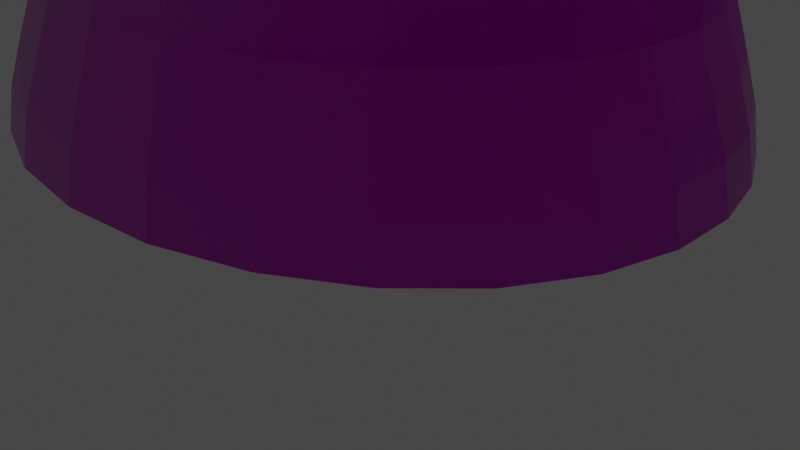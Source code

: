 # Source: tronk.blend  (saved by Blender 2.90.8; exported with 4.5.12 LTS)
import bpy
from mathutils import Matrix  # noqa: F401  (used for matrix-valued properties, if any)

bpy.ops.wm.read_factory_settings(use_empty=True)
scene = bpy.context.scene
scene.name = 'Scene'

# ---- collections
col_collection = bpy.data.collections.new('Collection'); scene.collection.children.link(col_collection)

# ---- images (referenced by path relative to the original .blend; pixels are not part of the script)
import os
ASSET_DIR = os.environ.get("B2B_ASSET_DIR", "")  # directory of the original .blend (textures are referenced by path, not embedded)
HERE = os.path.dirname(os.path.abspath(__file__))  # packed textures are extracted next to this script under _unpacked/

def load_image(name, relpath, width, height, colorspace="sRGB"):
    """Load a texture the original file referenced (path relative to the .blend, or extracted next to this script)."""
    p = next((c for c in (os.path.join(HERE, relpath), os.path.join(ASSET_DIR, relpath)) if relpath and os.path.exists(c)), "")
    if p:
        img = bpy.data.images.load(p, check_existing=True)
        img.name = name
    else:  # same state as the original file: an image datablock whose file is absent (Cycles renders it pink)
        img = bpy.data.images.new(name, width, height)
        img.source = "FILE"
        img.filepath = "//" + (relpath or name)
    img.colorspace_settings.name = colorspace
    return img
img_bark_pine_normal_jpg = load_image('Bark_Pine_normal.jpg', 'tronk-texts/Bark_Pine_normal.jpg', 1024, 1024, 'sRGB')
img_bark_pine_roughness_jpg = load_image('Bark_Pine_roughness.jpg', 'tronk-texts/Bark_Pine_roughness.jpg', 1024, 1024, 'Non-Color')
img_bark_pine_basecolor_jpg = load_image('Bark_Pine_baseColor.jpg', 'tronk-texts/Bark_Pine_baseColor.jpg', 1024, 1024, 'sRGB')

# ---- materials (node trees are filled in below, after node groups)
mat_material_001 = bpy.data.materials.new('Material.001')
mat_material_001.use_transparent_shadow = False

# ---- material node trees
mat_material_001.use_nodes = True; mat_material_001.node_tree.nodes.clear()
_N = mat_material_001.node_tree.nodes; _L = mat_material_001.node_tree.links
n0 = _N.new('ShaderNodeOutputMaterial'); n0.name = 'Material Output'; n0.location = (300, 300)
n1 = _N.new('ShaderNodeBsdfPrincipled'); n1.name = 'Principled BSDF'; n1.location = (4, 431)
n1.distribution = 'GGX'
n1.subsurface_method = 'BURLEY'
n1.inputs[3].default_value = 1.45
n1.inputs[27].default_value = (0.0, 0.0, 0.0, 1.0)
n1.inputs[28].default_value = 1.0
n2 = _N.new('ShaderNodeTexImage'); n2.name = 'Image Texture.002'; n2.location = (-525, -128)
n2.image = img_bark_pine_normal_jpg
n3 = _N.new('ShaderNodeNormalMap'); n3.name = 'Normal Map'; n3.location = (-198, -73)
n4 = _N.new('ShaderNodeTexImage'); n4.name = 'Image Texture.001'; n4.location = (-310, 201)
n4.image = img_bark_pine_roughness_jpg
n5 = _N.new('ShaderNodeTexImage'); n5.name = 'Image Texture'; n5.location = (-342, 514)
n5.image = img_bark_pine_basecolor_jpg
_L.new(n1.outputs[0], n0.inputs[0])
_L.new(n5.outputs[0], n1.inputs[0])
_L.new(n2.outputs[0], n3.inputs[1])
_L.new(n2.outputs[1], n3.inputs[0])
_L.new(n3.outputs[0], n1.inputs[5])
_L.new(n4.outputs[0], n1.inputs[2])
n0.is_active_output = True

# ---- world
world_world = bpy.data.worlds.new('World'); scene.world = world_world
world_world.use_nodes = True; world_world.node_tree.nodes.clear()
_N = world_world.node_tree.nodes; _L = world_world.node_tree.links
n0 = _N.new('ShaderNodeOutputWorld'); n0.name = 'World Output'; n0.location = (300, 300)
n1 = _N.new('ShaderNodeBackground'); n1.name = 'Background'; n1.location = (10, 300)
n1.inputs[0].default_value = (0.05088, 0.05088, 0.05088, 1.0)
_L.new(n1.outputs[0], n0.inputs[0])
n0.is_active_output = True
world_world.color = (0.05088, 0.05088, 0.05088)
world_world.use_sun_shadow = False
world_world.sun_shadow_jitter_overblur = 0.0

# ---- cameras
cam_camera = bpy.data.cameras.new('Camera')
cam_camera.clip_end = 100.0
cam_camera.ortho_scale = 7.314

# ---- lights
light_light = bpy.data.lights.new('Light', 'POINT')
light_light.transmission_factor = 0.0
light_light.energy = 1000.0
light_light.shadow_soft_size = 0.1
light_light.shadow_maximum_resolution = 0.006
light_light.use_absolute_resolution = True

# ---- meshes
me_cylinder_011 = bpy.data.meshes.new('Cylinder.011')
me_cylinder_011.from_pydata([(0.0, 8.7, -2.25), (1.697, 8.533, -2.25), (3.329, 8.038, -2.25), (4.833, 7.234, -2.25), (6.152, 6.152, -2.25), (7.234, 4.833, -2.25), (8.038, 3.329, -2.25), (8.533, 1.697, -2.25), (8.7, 6.568e-07, -2.25), (8.533, -1.697, -2.25), (8.038, -3.329, -2.25), (7.234, -4.833, -2.25), (6.152, -6.152, -2.25), (4.833, -7.234, -2.25), (3.329, -8.038, -2.25), (1.697, -8.533, -2.25), (-2.835e-06, -8.7, -2.25), (-1.697, -8.533, -2.25), (-3.329, -8.038, -2.25), (-4.833, -7.234, -2.25), (-6.152, -6.152, -2.25), (-7.234, -4.833, -2.25), (-8.038, -3.329, -2.25), (-8.533, -1.697, -2.25), (-8.7, 8.401e-06, -2.25), (-8.533, 1.697, -2.25), (-8.038, 3.329, -2.25), (-7.234, 4.833, -2.25), (-6.152, 6.152, -2.25), (-4.833, 7.234, -2.25), (-3.329, 8.038, -2.25), (-1.697, 8.533, -2.25), (8.124e-10, 8.572, -1.457), (1.672, 8.407, -1.457), (3.28, 7.919, -1.457), (4.762, 7.127, -1.457), (6.061, 6.061, -1.457), (7.127, 4.762, -1.457), (7.919, 3.28, -1.457), (8.407, 1.672, -1.457), (8.572, 6.882e-07, -1.457), (8.407, -1.672, -1.457), (7.919, -3.28, -1.457), (7.127, -4.762, -1.457), (6.061, -6.061, -1.457), (4.762, -7.127, -1.457), (3.28, -7.919, -1.457), (1.672, -8.407, -1.457), (-2.792e-06, -8.572, -1.457), (-1.672, -8.407, -1.457), (-3.28, -7.919, -1.457), (-4.762, -7.127, -1.457), (-6.061, -6.061, -1.457), (-7.127, -4.762, -1.457), (-7.919, -3.28, -1.457), (-8.407, -1.672, -1.457), (-8.572, 8.318e-06, -1.457), (-8.407, 1.672, -1.457), (-7.919, 3.28, -1.457), (-7.127, 4.762, -1.457), (-6.061, 6.061, -1.457), (-4.762, 7.127, -1.457), (-3.28, 7.919, -1.457), (-1.672, 8.407, -1.457), (2.27e-08, 8.239, -0.3663), (1.607, 8.081, -0.3663), (3.153, 7.612, -0.3663), (4.577, 6.851, -0.3663), (5.826, 5.826, -0.3663), (6.851, 4.577, -0.3663), (7.612, 3.153, -0.3663), (8.081, 1.607, -0.3663), (8.239, 7.74e-07, -0.3663), (8.081, -1.607, -0.3663), (7.612, -3.153, -0.3663), (6.851, -4.577, -0.3663), (5.826, -5.826, -0.3663), (4.577, -6.851, -0.3663), (3.153, -7.612, -0.3663), (1.607, -8.081, -0.3663), (-2.662e-06, -8.239, -0.3663), (-1.607, -8.081, -0.3663), (-3.153, -7.612, -0.3663), (-4.577, -6.851, -0.3663), (-5.826, -5.826, -0.3663), (-6.851, -4.577, -0.3663), (-7.612, -3.153, -0.3663), (-8.081, -1.607, -0.3663), (-8.239, 8.108e-06, -0.3663), (-8.081, 1.607, -0.3663), (-7.612, 3.153, -0.3663), (-6.851, 4.577, -0.3663), (-5.826, 5.826, -0.3663), (-4.577, 6.851, -0.3663), (-3.153, 7.612, -0.3663), (-1.607, 8.081, -0.3663), (7.133e-08, 7.773, 1.054), (1.517, 7.624, 1.054), (2.975, 7.182, 1.054), (4.319, 6.463, 1.054), (5.497, 5.497, 1.054), (6.463, 4.319, 1.054), (7.182, 2.975, 1.054), (7.624, 1.517, 1.054), (7.773, 8.725e-07, 1.054), (7.624, -1.517, 1.054), (7.182, -2.975, 1.054), (6.463, -4.319, 1.054), (5.497, -5.497, 1.054), (4.319, -6.463, 1.054), (2.975, -7.182, 1.054), (1.516, -7.624, 1.054), (-2.462e-06, -7.773, 1.054), (-1.517, -7.624, 1.054), (-2.975, -7.182, 1.054), (-4.319, -6.463, 1.054), (-5.497, -5.497, 1.054), (-6.463, -4.319, 1.054), (-7.182, -2.975, 1.054), (-7.624, -1.516, 1.054), (-7.773, 7.792e-06, 1.054), (-7.624, 1.517, 1.054), (-7.182, 2.975, 1.054), (-6.463, 4.319, 1.054), (-5.497, 5.497, 1.054), (-4.319, 6.463, 1.054), (-2.975, 7.182, 1.054), (-1.516, 7.624, 1.054), (0.6745, 7.223, 5.476), (2.08, 7.088, 5.295), (3.432, 6.678, 5.12), (4.679, 6.011, 4.955), (5.773, 5.112, 4.809), (6.671, 4.014, 4.686), (7.339, 2.761, 4.592), (7.752, 1.4, 4.53), (7.894, -0.0167, 4.501), (7.758, -1.434, 4.509), (7.352, -2.797, 4.551), (6.689, -4.055, 4.627), (5.795, -5.158, 4.734), (4.706, -6.065, 4.867), (3.462, -6.74, 5.021), (2.111, -7.157, 5.191), (0.7063, -7.301, 5.37), (-0.6993, -7.166, 5.55), (-2.052, -6.757, 5.726), (-3.298, -6.09, 5.89), (-4.392, -5.19, 6.037), (-5.29, -4.092, 6.159), (-5.959, -2.839, 6.254), (-6.371, -1.478, 6.316), (-6.513, -0.0618, 6.344), (-6.378, 1.355, 6.337), (-5.971, 2.719, 6.295), (-5.308, 3.976, 6.219), (-4.414, 5.08, 6.112), (-3.325, 5.986, 5.979), (-2.081, 6.661, 5.825), (-0.7305, 7.079, 5.655), (-0.266, 6.977, 7.653), (1.086, 6.841, 7.778), (2.386, 6.443, 7.9), (3.583, 5.797, 8.014), (4.631, 4.93, 8.116), (5.491, 3.873, 8.201), (6.129, 2.669, 8.266), (6.521, 1.362, 8.309), (6.651, 0.003908, 8.328), (6.515, -1.354, 8.323), (6.118, -2.659, 8.293), (5.474, -3.862, 8.24), (4.61, -4.915, 8.166), (3.558, -5.779, 8.074), (2.358, -6.42, 7.966), (1.057, -6.814, 7.848), (-0.296, -6.946, 7.724), (-1.648, -6.81, 7.599), (-2.948, -6.411, 7.476), (-4.145, -5.766, 7.363), (-5.193, -4.899, 7.261), (-6.053, -3.842, 7.176), (-6.691, -2.638, 7.111), (-7.083, -1.331, 7.068), (-7.213, 0.02729, 7.049), (-7.077, 1.385, 7.054), (-6.68, 2.69, 7.084), (-6.036, 3.893, 7.137), (-5.172, 4.946, 7.211), (-4.12, 5.81, 7.303), (-2.92, 6.452, 7.411), (-1.619, 6.845, 7.529), (-0.5681, 6.603, 10.92), (0.7081, 6.475, 11.04), (1.935, 6.099, 11.15), (3.064, 5.49, 11.26), (4.054, 4.671, 11.36), (4.866, 3.674, 11.44), (5.468, 2.537, 11.5), (5.838, 1.304, 11.54), (5.961, 0.0219, 11.56), (5.832, -1.26, 11.55), (5.457, -2.492, 11.52), (4.85, -3.627, 11.47), (4.034, -4.621, 11.4), (3.041, -5.436, 11.32), (1.908, -6.042, 11.21), (0.6802, -6.413, 11.1), (-0.5965, -6.538, 10.99), (-1.873, -6.409, 10.87), (-3.099, -6.033, 10.75), (-4.229, -5.424, 10.65), (-5.219, -4.605, 10.55), (-6.03, -3.608, 10.47), (-6.632, -2.471, 10.41), (-7.002, -1.238, 10.37), (-7.125, 0.04396, 10.35), (-6.997, 1.326, 10.35), (-6.622, 2.558, 10.38), (-6.015, 3.692, 10.43), (-5.199, 4.687, 10.5), (-4.205, 5.502, 10.59), (-3.073, 6.108, 10.69), (-1.845, 6.479, 10.8), (-0.5711, 5.236, 10.93), (0.4396, 5.135, 11.02), (1.411, 4.837, 11.11), (2.306, 4.355, 11.2), (3.09, 3.706, 11.27), (3.732, 2.917, 11.34), (4.209, 2.016, 11.38), (4.502, 1.04, 11.42), (4.599, 0.02419, 11.43), (4.498, -0.9908, 11.43), (4.201, -1.966, 11.4), (3.72, -2.865, 11.37), (3.074, -3.653, 11.31), (2.287, -4.299, 11.24), (1.39, -4.778, 11.16), (0.4176, -5.072, 11.07), (-0.5935, -5.171, 10.98), (-1.604, -5.069, 10.89), (-2.576, -4.771, 10.79), (-3.47, -4.289, 10.71), (-4.254, -3.64, 10.63), (-4.897, -2.851, 10.57), (-5.374, -1.95, 10.52), (-5.667, -0.9737, 10.49), (-5.764, 0.04167, 10.47), (-5.662, 1.057, 10.48), (-5.365, 2.032, 10.5), (-4.884, 2.931, 10.54), (-4.238, 3.719, 10.6), (-3.452, 4.364, 10.66), (-2.555, 4.844, 10.75), (-1.582, 5.138, 10.83), (5.961, 0.0219, 11.56), (5.832, -1.26, 11.55), (4.599, 0.02419, 11.43), (4.498, -0.9908, 11.43), (-0.5681, 6.603, 10.92), (0.7081, 6.475, 11.04), (1.935, 6.099, 11.15), (3.064, 5.49, 11.26), (4.054, 4.671, 11.36), (4.866, 3.674, 11.44), (5.468, 2.537, 11.5), (5.838, 1.304, 11.54), (5.961, 0.0219, 11.56), (5.832, -1.26, 11.55), (5.457, -2.492, 11.52), (4.85, -3.627, 11.47), (4.034, -4.621, 11.4), (3.041, -5.436, 11.32), (1.908, -6.042, 11.21), (0.6802, -6.413, 11.1), (-0.5965, -6.538, 10.99), (-1.873, -6.409, 10.87), (-3.099, -6.033, 10.75), (-4.229, -5.424, 10.65), (-5.219, -4.605, 10.55), (-6.03, -3.608, 10.47), (-6.632, -2.471, 10.41), (-7.002, -1.238, 10.37), (-7.125, 0.04396, 10.35), (-6.997, 1.326, 10.35), (-6.622, 2.558, 10.38), (-6.015, 3.692, 10.43), (-5.199, 4.687, 10.5), (-4.205, 5.502, 10.59), (-3.073, 6.108, 10.69), (-1.845, 6.479, 10.8), (-0.5711, 5.236, 10.93), (0.4396, 5.135, 11.02), (1.411, 4.837, 11.11), (2.306, 4.355, 11.2), (3.09, 3.706, 11.27), (3.732, 2.917, 11.34), (4.209, 2.016, 11.38), (4.502, 1.04, 11.42), (4.599, 0.02419, 11.43), (4.498, -0.9908, 11.43), (4.201, -1.966, 11.4), (3.72, -2.865, 11.37), (3.074, -3.653, 11.31), (2.287, -4.299, 11.24), (1.39, -4.778, 11.16), (0.4176, -5.072, 11.07), (-0.5935, -5.171, 10.98), (-1.604, -5.069, 10.89), (-2.576, -4.771, 10.79), (-3.47, -4.289, 10.71), (-4.254, -3.64, 10.63), (-4.897, -2.851, 10.57), (-5.374, -1.95, 10.52), (-5.667, -0.9737, 10.49), (-5.764, 0.04167, 10.47), (-5.662, 1.057, 10.48), (-5.365, 2.032, 10.5), (-4.884, 2.931, 10.54), (-4.238, 3.719, 10.6), (-3.452, 4.364, 10.66), (-2.555, 4.844, 10.75), (-1.582, 5.138, 10.83), (5.961, 0.0219, 11.56), (5.832, -1.26, 11.55), (4.599, 0.02419, 11.43), (4.498, -0.9908, 11.43)], [], [(0, 31, 30, 29, 28, 27, 26, 25, 24, 23, 22, 21, 20, 19, 18, 17, 16, 15, 14, 13, 12, 11, 10, 9, 8, 7, 6, 5, 4, 3, 2, 1), (32, 33, 65, 64), (5, 6, 38, 37), (19, 20, 52, 51), (6, 7, 39, 38), (20, 21, 53, 52), (7, 8, 40, 39), (21, 22, 54, 53), (8, 9, 41, 40), (22, 23, 55, 54), (9, 10, 42, 41), (23, 24, 56, 55), (10, 11, 43, 42), (24, 25, 57, 56), (11, 12, 44, 43), (25, 26, 58, 57), (12, 13, 45, 44), (26, 27, 59, 58), (13, 14, 46, 45), (0, 1, 33, 32), (27, 28, 60, 59), (14, 15, 47, 46), (1, 2, 34, 33), (28, 29, 61, 60), (15, 16, 48, 47), (2, 3, 35, 34), (29, 30, 62, 61), (16, 17, 49, 48), (3, 4, 36, 35), (30, 31, 63, 62), (17, 18, 50, 49), (4, 5, 37, 36), (31, 0, 32, 63), (18, 19, 51, 50), (69, 101, 100, 68), (59, 60, 92, 91), (46, 47, 79, 78), (33, 34, 66, 65), (60, 61, 93, 92), (47, 48, 80, 79), (34, 35, 67, 66), (61, 62, 94, 93), (48, 49, 81, 80), (35, 36, 68, 67), (62, 63, 95, 94), (49, 50, 82, 81), (36, 37, 69, 68), (63, 32, 64, 95), (50, 51, 83, 82), (37, 38, 70, 69), (51, 52, 84, 83), (38, 39, 71, 70), (52, 53, 85, 84), (39, 40, 72, 71), (53, 54, 86, 85), (40, 41, 73, 72), (54, 55, 87, 86), (41, 42, 74, 73), (55, 56, 88, 87), (42, 43, 75, 74), (56, 57, 89, 88), (43, 44, 76, 75), (57, 58, 90, 89), (44, 45, 77, 76), (58, 59, 91, 90), (45, 46, 78, 77), (72, 104, 103, 71), (64, 96, 127, 95), (83, 115, 114, 82), (70, 102, 101, 69), (84, 116, 115, 83), (70, 71, 103, 102), (85, 117, 116, 84), (86, 118, 117, 85), (73, 105, 104, 72), (87, 119, 118, 86), (74, 106, 105, 73), (88, 120, 119, 87), (75, 107, 106, 74), (89, 121, 120, 88), (76, 108, 107, 75), (90, 122, 121, 89), (77, 109, 108, 76), (91, 123, 122, 90), (78, 110, 109, 77), (92, 124, 123, 91), (79, 111, 110, 78), (66, 98, 97, 65), (93, 125, 124, 92), (80, 112, 111, 79), (67, 99, 98, 66), (94, 126, 125, 93), (81, 113, 112, 80), (68, 100, 99, 67), (95, 127, 126, 94), (82, 114, 113, 81), (105, 106, 138, 137), (140, 141, 173, 172), (119, 120, 152, 151), (106, 107, 139, 138), (120, 121, 153, 152), (107, 108, 140, 139), (121, 122, 154, 153), (108, 109, 141, 140), (122, 123, 155, 154), (109, 110, 142, 141), (96, 97, 129, 128), (123, 124, 156, 155), (110, 111, 143, 142), (97, 98, 130, 129), (124, 125, 157, 156), (111, 112, 144, 143), (98, 99, 131, 130), (125, 126, 158, 157), (112, 113, 145, 144), (99, 100, 132, 131), (126, 127, 159, 158), (113, 114, 146, 145), (100, 101, 133, 132), (127, 96, 128, 159), (114, 115, 147, 146), (101, 102, 134, 133), (115, 116, 148, 147), (102, 103, 135, 134), (116, 117, 149, 148), (103, 104, 136, 135), (117, 118, 150, 149), (104, 105, 137, 136), (118, 119, 151, 150), (175, 176, 208, 207), (154, 155, 187, 186), (141, 142, 174, 173), (128, 129, 161, 160), (155, 156, 188, 187), (142, 143, 175, 174), (129, 130, 162, 161), (156, 157, 189, 188), (143, 144, 176, 175), (130, 131, 163, 162), (157, 158, 190, 189), (144, 145, 177, 176), (131, 132, 164, 163), (158, 159, 191, 190), (145, 146, 178, 177), (132, 133, 165, 164), (159, 128, 160, 191), (146, 147, 179, 178), (133, 134, 166, 165), (147, 148, 180, 179), (134, 135, 167, 166), (148, 149, 181, 180), (135, 136, 168, 167), (149, 150, 182, 181), (136, 137, 169, 168), (150, 151, 183, 182), (137, 138, 170, 169), (151, 152, 184, 183), (138, 139, 171, 170), (152, 153, 185, 184), (139, 140, 172, 171), (153, 154, 186, 185), (162, 163, 195, 194), (189, 190, 222, 221), (176, 177, 209, 208), (163, 164, 196, 195), (190, 191, 223, 222), (177, 178, 210, 209), (164, 165, 197, 196), (191, 160, 192, 223), (178, 179, 211, 210), (165, 166, 198, 197), (179, 180, 212, 211), (166, 167, 199, 198), (180, 181, 213, 212), (167, 168, 200, 199), (181, 182, 214, 213), (168, 169, 201, 200), (182, 183, 215, 214), (169, 170, 202, 201), (183, 184, 216, 215), (170, 171, 203, 202), (184, 185, 217, 216), (171, 172, 204, 203), (185, 186, 218, 217), (172, 173, 205, 204), (186, 187, 219, 218), (173, 174, 206, 205), (160, 161, 193, 192), (187, 188, 220, 219), (174, 175, 207, 206), (161, 162, 194, 193), (188, 189, 221, 220), (237, 236, 304, 305), (256, 257, 325, 324), (215, 216, 284, 283), (236, 235, 303, 304), (214, 215, 283, 282), (235, 234, 302, 303), (213, 214, 282, 281), (234, 233, 301, 302), (212, 213, 281, 280), (211, 212, 280, 279), (232, 231, 299, 300), (210, 211, 279, 278), (231, 230, 298, 299), (209, 210, 278, 277), (230, 229, 297, 298), (224, 255, 323, 292), (208, 209, 277, 276), (229, 228, 296, 297), (255, 254, 322, 323), (207, 208, 276, 275), (228, 227, 295, 296), (254, 253, 321, 322), (206, 207, 275, 274), (200, 201, 257, 256), (227, 226, 294, 295), (253, 252, 320, 321), (205, 206, 274, 273), (226, 225, 293, 294), (252, 251, 319, 320), (204, 205, 273, 272), (225, 224, 292, 293), (251, 250, 318, 319), (65, 97, 96, 64), (203, 204, 272, 271), (233, 232, 258, 259), (250, 249, 317, 318), (202, 203, 271, 270), (286, 287, 319, 318), (273, 274, 306, 305), (260, 261, 293, 292), (287, 288, 320, 319), (274, 275, 307, 306), (261, 262, 294, 293), (288, 289, 321, 320), (275, 276, 308, 307), (262, 263, 295, 294), (289, 290, 322, 321), (276, 277, 309, 308), (263, 264, 296, 295), (290, 291, 323, 322), (277, 278, 310, 309), (264, 265, 297, 296), (291, 260, 292, 323), (278, 279, 311, 310), (265, 266, 298, 297), (279, 280, 312, 311), (266, 267, 299, 298), (280, 281, 313, 312), (267, 268, 300, 299), (281, 282, 314, 313), (282, 283, 315, 314), (269, 270, 302, 301), (283, 284, 316, 315), (270, 271, 303, 302), (284, 285, 317, 316), (271, 272, 304, 303), (285, 286, 318, 317), (272, 273, 305, 304), (324, 325, 327, 326), (269, 301, 327, 325), (300, 268, 324, 326), (216, 217, 285, 284), (259, 258, 326, 327), (238, 237, 305, 306), (217, 218, 286, 285), (239, 238, 306, 307), (218, 219, 287, 286), (192, 193, 261, 260), (240, 239, 307, 308), (219, 220, 288, 287), (257, 201, 269, 325), (193, 194, 262, 261), (241, 240, 308, 309), (220, 221, 289, 288), (200, 256, 324, 268), (194, 195, 263, 262), (242, 241, 309, 310), (221, 222, 290, 289), (258, 232, 300, 326), (195, 196, 264, 263), (243, 242, 310, 311), (222, 223, 291, 290), (233, 259, 327, 301), (196, 197, 265, 264), (244, 243, 311, 312), (223, 192, 260, 291), (197, 198, 266, 265), (245, 244, 312, 313), (198, 199, 267, 266), (246, 245, 313, 314), (199, 200, 268, 267), (247, 246, 314, 315), (248, 247, 315, 316), (201, 202, 270, 269), (249, 248, 316, 317)])
_uv = me_cylinder_011.uv_layers.new(name='UVMap')
_uv.uv.foreach_set('vector', [0.519, 0.2756, 0.5006, 0.2481, 0.4879, 0.2175, 0.4814, 0.185, 0.4814, 0.1518, 0.4879, 0.1193, 0.5006, 0.0887, 0.519, 0.06115, 0.5424, 0.03771, 0.57, 0.0193, 0.6006, 0.00662, 0.6331, 0.0001547, 0.6663, 0.0001548, 0.6988, 0.00662, 0.7294, 0.0193, 0.7569, 0.03771, 0.7804, 0.06115, 0.7988, 0.0887, 0.8115, 0.1193, 0.8179, 0.1518, 0.8179, 0.185, 0.8115, 0.2175, 0.7988, 0.2481, 0.7804, 0.2756, 0.7569, 0.2991, 0.7294, 0.3175, 0.6988, 0.3302, 0.6663, 0.3366, 0.6331, 0.3366, 0.6006, 0.3302, 0.57, 0.3175, 0.5424, 0.2991, 0.5605, 0.1416, 0.6096, 0.1458, 0.606, 0.1793, 0.5581, 0.1752, 0.8089, 0.1562, 0.8572, 0.1687, 0.851, 0.1914, 0.8034, 0.1791, -0.0796, 0.2137, -0.03214, 0.1965, -0.02436, 0.219, -0.07107, 0.236, 0.8572, 0.1687, 0.9051, 0.1828, 0.898, 0.2053, 0.851, 0.1914, -0.03214, 0.1965, 0.01584, 0.1809, 0.02286, 0.2036, -0.02436, 0.219, 0.9051, 0.1828, 0.9524, 0.1985, 0.9446, 0.2207, 0.898, 0.2053, 0.01584, 0.1809, 0.06429, 0.1668, 0.07053, 0.1898, 0.02286, 0.2036, 0.9524, 0.1985, 0.9991, 0.2158, 0.9906, 0.2377, 0.9446, 0.2207, 0.06429, 0.1668, 0.1131, 0.1545, 0.1186, 0.1776, 0.07053, 0.1898, 0.9991, 0.2158, 1.045, 0.2346, 1.036, 0.2562, 0.9906, 0.2377, 0.1131, 0.1545, 0.1623, 0.1437, 0.167, 0.167, 0.1186, 0.1776, 1.045, 0.2346, 1.091, 0.2549, 1.081, 0.2762, 1.036, 0.2562, 0.1623, 0.1437, 0.2119, 0.1347, 0.2158, 0.1581, 0.167, 0.167, 1.091, 0.2549, 1.135, 0.2767, 1.125, 0.2976, 1.081, 0.2762, 0.2119, 0.1347, 0.2616, 0.1273, 0.2647, 0.1508, 0.2158, 0.1581, 1.135, 0.2767, 1.179, 0.3, 1.168, 0.3206, 1.125, 0.2976, 0.2616, 0.1273, 0.3115, 0.1215, 0.3139, 0.1451, 0.2647, 0.1508, 1.179, 0.3, 1.222, 0.3248, 1.21, 0.3449, 1.168, 0.3206, 0.5621, 0.118, 0.612, 0.1224, 0.6096, 0.1458, 0.5605, 0.1416, 0.3115, 0.1215, 0.3616, 0.1175, 0.3632, 0.1411, 0.3139, 0.1451, -0.3073, 0.3234, -0.2632, 0.2984, -0.2517, 0.3193, -0.2952, 0.344, 0.612, 0.1224, 0.6617, 0.1283, 0.6585, 0.1517, 0.6096, 0.1458, 0.3616, 0.1175, 0.4118, 0.1151, 0.4125, 0.1387, 0.3632, 0.1411, -0.2632, 0.2984, -0.2183, 0.2749, -0.2076, 0.2962, -0.2517, 0.3193, 0.6617, 0.1283, 0.7111, 0.136, 0.7071, 0.1592, 0.6585, 0.1517, 0.4118, 0.1151, 0.4619, 0.1144, 0.4619, 0.138, 0.4125, 0.1387, -0.2183, 0.2749, -0.1728, 0.253, -0.1627, 0.2746, -0.2076, 0.2962, 0.7111, 0.136, 0.7602, 0.1453, 0.7554, 0.1683, 0.7071, 0.1592, 0.4619, 0.1144, 0.5121, 0.1154, 0.5112, 0.139, 0.4619, 0.138, -0.1728, 0.253, -0.1265, 0.2326, -0.1172, 0.2545, -0.1627, 0.2746, 0.7602, 0.1453, 0.8089, 0.1562, 0.8034, 0.1791, 0.7554, 0.1683, 0.5121, 0.1154, 0.5621, 0.118, 0.5605, 0.1416, 0.5112, 0.139, -0.1265, 0.2326, -0.0796, 0.2137, -0.07107, 0.236, -0.1172, 0.2545, 0.7955, 0.2117, 0.7777, 0.2853, 0.7326, 0.2778, 0.7486, 0.2012, 0.3139, 0.1451, 0.3632, 0.1411, 0.3653, 0.1748, 0.3171, 0.1787, -0.2952, 0.344, -0.2517, 0.3193, -0.2354, 0.3493, -0.2775, 0.3731, 0.6096, 0.1458, 0.6585, 0.1517, 0.6538, 0.185, 0.606, 0.1793, 0.3632, 0.1411, 0.4125, 0.1387, 0.4135, 0.1725, 0.3653, 0.1748, -0.2517, 0.3193, -0.2076, 0.2962, -0.1924, 0.3267, -0.2354, 0.3493, 0.6585, 0.1517, 0.7071, 0.1592, 0.7014, 0.1923, 0.6538, 0.185, 0.4125, 0.1387, 0.4619, 0.138, 0.4617, 0.1718, 0.4135, 0.1725, -0.2076, 0.2962, -0.1627, 0.2746, -0.1486, 0.3055, -0.1924, 0.3267, 0.7071, 0.1592, 0.7554, 0.1683, 0.7486, 0.2012, 0.7014, 0.1923, 0.4619, 0.138, 0.5112, 0.139, 0.5099, 0.1727, 0.4617, 0.1718, -0.1627, 0.2746, -0.1172, 0.2545, -0.1041, 0.2859, -0.1486, 0.3055, 0.7554, 0.1683, 0.8034, 0.1791, 0.7955, 0.2117, 0.7486, 0.2012, 0.5112, 0.139, 0.5605, 0.1416, 0.5581, 0.1752, 0.5099, 0.1727, -0.1172, 0.2545, -0.07107, 0.236, -0.059, 0.2677, -0.1041, 0.2859, 0.8034, 0.1791, 0.851, 0.1914, 0.8419, 0.2237, 0.7955, 0.2117, -0.07107, 0.236, -0.02436, 0.219, -0.01337, 0.2511, -0.059, 0.2677, 0.851, 0.1914, 0.898, 0.2053, 0.888, 0.2372, 0.8419, 0.2237, -0.02436, 0.219, 0.02286, 0.2036, 0.03277, 0.236, -0.01337, 0.2511, 0.898, 0.2053, 0.9446, 0.2207, 0.9335, 0.2523, 0.888, 0.2372, 0.02286, 0.2036, 0.07053, 0.1898, 0.07935, 0.2225, 0.03277, 0.236, 0.9446, 0.2207, 0.9906, 0.2377, 0.9784, 0.2689, 0.9335, 0.2523, 0.07053, 0.1898, 0.1186, 0.1776, 0.1263, 0.2106, 0.07935, 0.2225, 0.9906, 0.2377, 1.036, 0.2562, 1.023, 0.2869, 0.9784, 0.2689, 0.1186, 0.1776, 0.167, 0.167, 0.1736, 0.2002, 0.1263, 0.2106, 1.036, 0.2562, 1.081, 0.2762, 1.066, 0.3064, 1.023, 0.2869, 0.167, 0.167, 0.2158, 0.1581, 0.2212, 0.1914, 0.1736, 0.2002, 1.081, 0.2762, 1.125, 0.2976, 1.109, 0.3274, 1.066, 0.3064, 0.2158, 0.1581, 0.2647, 0.1508, 0.2691, 0.1843, 0.2212, 0.1914, 1.125, 0.2976, 1.168, 0.3206, 1.152, 0.3497, 1.109, 0.3274, 0.2647, 0.1508, 0.3139, 0.1451, 0.3171, 0.1787, 0.2691, 0.1843, 1.168, 0.3206, 1.21, 0.3449, 1.193, 0.3731, 1.152, 0.3497, 0.9335, 0.2523, 0.9113, 0.3164, 0.8671, 0.3046, 0.888, 0.2372, 0.5581, 0.1752, 0.5506, 0.2603, 0.5047, 0.2588, 0.5099, 0.1727, -0.059, 0.2677, -0.04156, 0.3343, -0.08578, 0.3486, -0.1041, 0.2859, 0.8419, 0.2237, 0.8225, 0.2942, 0.7777, 0.2853, 0.7955, 0.2117, -0.01337, 0.2511, 0.002934, 0.3212, -0.04156, 0.3343, -0.059, 0.2677, 0.8419, 0.2237, 0.888, 0.2372, 0.8671, 0.3046, 0.8225, 0.2942, 0.03277, 0.236, 0.04768, 0.3092, 0.002934, 0.3212, -0.01337, 0.2511, 0.07935, 0.2225, 0.09268, 0.2984, 0.04768, 0.3092, 0.03277, 0.236, 0.9784, 0.2689, 0.955, 0.33, 0.9113, 0.3164, 0.9335, 0.2523, 0.1263, 0.2106, 0.1379, 0.2889, 0.09268, 0.2984, 0.07935, 0.2225, 1.023, 0.2869, 0.9981, 0.3451, 0.955, 0.33, 0.9784, 0.2689, 0.1736, 0.2002, 0.1834, 0.2806, 0.1379, 0.2889, 0.1263, 0.2106, 1.066, 0.3064, 1.041, 0.3614, 0.9981, 0.3451, 1.023, 0.2869, 0.2212, 0.1914, 0.2291, 0.2737, 0.1834, 0.2806, 0.1736, 0.2002, 1.109, 0.3274, 1.082, 0.379, 1.041, 0.3614, 1.066, 0.3064, 0.2691, 0.1843, 0.275, 0.2682, 0.2291, 0.2737, 0.2212, 0.1914, 1.152, 0.3497, 1.123, 0.3976, 1.082, 0.379, 1.109, 0.3274, 0.3171, 0.1787, 0.3209, 0.264, 0.275, 0.2682, 0.2691, 0.1843, 1.193, 0.3731, 1.163, 0.4171, 1.123, 0.3976, 1.152, 0.3497, 0.3653, 0.1748, 0.3668, 0.2609, 0.3209, 0.264, 0.3171, 0.1787, -0.2354, 0.3493, -0.216, 0.3981, -0.2578, 0.417, -0.2775, 0.3731, 0.6538, 0.185, 0.6419, 0.2667, 0.5963, 0.2629, 0.606, 0.1793, 0.4135, 0.1725, 0.4128, 0.2591, 0.3668, 0.2609, 0.3653, 0.1748, -0.1924, 0.3267, -0.1731, 0.3804, -0.216, 0.3981, -0.2354, 0.3493, 0.7014, 0.1923, 0.6873, 0.2716, 0.6419, 0.2667, 0.6538, 0.185, 0.4617, 0.1718, 0.4588, 0.2584, 0.4128, 0.2591, 0.4135, 0.1725, -0.1486, 0.3055, -0.1297, 0.3639, -0.1731, 0.3804, -0.1924, 0.3267, 0.7486, 0.2012, 0.7326, 0.2778, 0.6873, 0.2716, 0.7014, 0.1923, 0.5099, 0.1727, 0.5047, 0.2588, 0.4588, 0.2584, 0.4617, 0.1718, -0.1041, 0.2859, -0.08578, 0.3486, -0.1297, 0.3639, -0.1486, 0.3055, 0.955, 0.33, 0.9981, 0.3451, 0.958, 0.437, 0.9215, 0.4233, 1.029, 0.4709, 1.063, 0.4909, 1.04, 0.5863, 1.003, 0.5713, 0.1379, 0.2889, 0.1834, 0.2806, 0.2102, 0.4504, 0.1647, 0.4581, 0.9981, 0.3451, 1.041, 0.3614, 0.9937, 0.4529, 0.958, 0.437, 0.1834, 0.2806, 0.2291, 0.2737, 0.2555, 0.4437, 0.2102, 0.4504, 1.041, 0.3614, 1.082, 0.379, 1.029, 0.4709, 0.9937, 0.4529, 0.2291, 0.2737, 0.275, 0.2682, 0.3007, 0.4364, 0.2555, 0.4437, 1.082, 0.379, 1.123, 0.3976, 1.063, 0.4909, 1.029, 0.4709, 0.275, 0.2682, 0.3209, 0.264, 0.3459, 0.4291, 0.3007, 0.4364, 1.123, 0.3976, 1.163, 0.4171, 1.097, 0.5128, 1.063, 0.4909, 0.5506, 0.2603, 0.5963, 0.2629, 0.6076, 0.3906, 0.5657, 0.3949, 0.3209, 0.264, 0.3668, 0.2609, 0.3909, 0.4217, 0.3459, 0.4291, -0.2578, 0.417, -0.216, 0.3981, -0.1868, 0.5211, -0.2274, 0.5329, 0.5963, 0.2629, 0.6419, 0.2667, 0.6489, 0.3878, 0.6076, 0.3906, 0.3668, 0.2609, 0.4128, 0.2591, 0.4356, 0.4142, 0.3909, 0.4217, -0.216, 0.3981, -0.1731, 0.3804, -0.1455, 0.5109, -0.1868, 0.5211, 0.6419, 0.2667, 0.6873, 0.2716, 0.6895, 0.3867, 0.6489, 0.3878, 0.4128, 0.2591, 0.4588, 0.2584, 0.4797, 0.407, 0.4356, 0.4142, -0.1731, 0.3804, -0.1297, 0.3639, -0.1034, 0.502, -0.1455, 0.5109, 0.6873, 0.2716, 0.7326, 0.2778, 0.7296, 0.3875, 0.6895, 0.3867, 0.4588, 0.2584, 0.5047, 0.2588, 0.5231, 0.4005, 0.4797, 0.407, -0.1297, 0.3639, -0.08578, 0.3486, -0.06029, 0.4941, -0.1034, 0.502, 0.7326, 0.2778, 0.7777, 0.2853, 0.7692, 0.3903, 0.7296, 0.3875, 0.5047, 0.2588, 0.5506, 0.2603, 0.5657, 0.3949, 0.5231, 0.4005, -0.08578, 0.3486, -0.04156, 0.3343, -0.01625, 0.4868, -0.06029, 0.4941, 0.7777, 0.2853, 0.8225, 0.2942, 0.8082, 0.3953, 0.7692, 0.3903, -0.04156, 0.3343, 0.002934, 0.3212, 0.02854, 0.4798, -0.01625, 0.4868, 0.8225, 0.2942, 0.8671, 0.3046, 0.8466, 0.4024, 0.8082, 0.3953, 0.002934, 0.3212, 0.04768, 0.3092, 0.07381, 0.4727, 0.02854, 0.4798, 0.8671, 0.3046, 0.9113, 0.3164, 0.8844, 0.4118, 0.8466, 0.4024, 0.04768, 0.3092, 0.09268, 0.2984, 0.1193, 0.4655, 0.07381, 0.4727, 0.9113, 0.3164, 0.955, 0.33, 0.9215, 0.4233, 0.8844, 0.4118, 0.09268, 0.2984, 0.1379, 0.2889, 0.1647, 0.4581, 0.1193, 0.4655, -0.1306, 0.5856, -0.09366, 0.5685, -0.05487, 0.6579, -0.08923, 0.6735, 0.3007, 0.4364, 0.3459, 0.4291, 0.3357, 0.4637, 0.2962, 0.4685, 1.063, 0.4909, 1.097, 0.5128, 1.077, 0.6023, 1.04, 0.5863, 0.5657, 0.3949, 0.6076, 0.3906, 0.5785, 0.4643, 0.5381, 0.4606, 0.3459, 0.4291, 0.3909, 0.4217, 0.3758, 0.4601, 0.3357, 0.4637, -0.2274, 0.5329, -0.1868, 0.5211, -0.1306, 0.5856, -0.1667, 0.6038, 0.6076, 0.3906, 0.6489, 0.3878, 0.6187, 0.4693, 0.5785, 0.4643, 0.3909, 0.4217, 0.4356, 0.4142, 0.4162, 0.4579, 0.3758, 0.4601, -0.1868, 0.5211, -0.1455, 0.5109, -0.09366, 0.5685, -0.1306, 0.5856, 0.6489, 0.3878, 0.6895, 0.3867, 0.6585, 0.4755, 0.6187, 0.4693, 0.4356, 0.4142, 0.4797, 0.407, 0.4568, 0.4572, 0.4162, 0.4579, -0.1455, 0.5109, -0.1034, 0.502, -0.05593, 0.5526, -0.09366, 0.5685, 0.6895, 0.3867, 0.7296, 0.3875, 0.698, 0.4827, 0.6585, 0.4755, 0.4797, 0.407, 0.5231, 0.4005, 0.4975, 0.4582, 0.4568, 0.4572, -0.1034, 0.502, -0.06029, 0.4941, -0.01756, 0.538, -0.05593, 0.5526, 0.7296, 0.3875, 0.7692, 0.3903, 0.7371, 0.4908, 0.698, 0.4827, 0.5231, 0.4005, 0.5657, 0.3949, 0.5381, 0.4606, 0.4975, 0.4582, -0.06029, 0.4941, -0.01625, 0.4868, 0.02132, 0.5248, -0.01756, 0.538, 0.7692, 0.3903, 0.8082, 0.3953, 0.776, 0.4999, 0.7371, 0.4908, -0.01625, 0.4868, 0.02854, 0.4798, 0.06057, 0.5132, 0.02132, 0.5248, 0.8082, 0.3953, 0.8466, 0.4024, 0.8145, 0.5098, 0.776, 0.4999, 0.02854, 0.4798, 0.07381, 0.4727, 0.09996, 0.5032, 0.06057, 0.5132, 0.8466, 0.4024, 0.8844, 0.4118, 0.8527, 0.5205, 0.8145, 0.5098, 0.07381, 0.4727, 0.1193, 0.4655, 0.1393, 0.4946, 0.09996, 0.5032, 0.8844, 0.4118, 0.9215, 0.4233, 0.8907, 0.5319, 0.8527, 0.5205, 0.1193, 0.4655, 0.1647, 0.4581, 0.1785, 0.4871, 0.1393, 0.4946, 0.9215, 0.4233, 0.958, 0.437, 0.9285, 0.5442, 0.8907, 0.5319, 0.1647, 0.4581, 0.2102, 0.4504, 0.2178, 0.4807, 0.1785, 0.4871, 0.958, 0.437, 0.9937, 0.4529, 0.966, 0.5573, 0.9285, 0.5442, 0.2102, 0.4504, 0.2555, 0.4437, 0.257, 0.4742, 0.2178, 0.4807, 0.9937, 0.4529, 1.029, 0.4709, 1.003, 0.5713, 0.966, 0.5573, 0.2555, 0.4437, 0.3007, 0.4364, 0.2962, 0.4685, 0.257, 0.4742, 0.6187, 0.4693, 0.6585, 0.4755, 0.6427, 0.5711, 0.6056, 0.5654, 0.4162, 0.4579, 0.4568, 0.4572, 0.4565, 0.554, 0.4194, 0.5543, -0.09366, 0.5685, -0.05593, 0.5526, -0.02003, 0.6434, -0.05487, 0.6579, 0.6585, 0.4755, 0.698, 0.4827, 0.6798, 0.5777, 0.6427, 0.5711, 0.4568, 0.4572, 0.4975, 0.4582, 0.4938, 0.555, 0.4565, 0.554, -0.05593, 0.5526, -0.01756, 0.538, 0.01525, 0.63, -0.02003, 0.6434, 0.698, 0.4827, 0.7371, 0.4908, 0.7166, 0.5852, 0.6798, 0.5777, 0.4975, 0.4582, 0.5381, 0.4606, 0.531, 0.5573, 0.4938, 0.555, -0.01756, 0.538, 0.02132, 0.5248, 0.05095, 0.6179, 0.01525, 0.63, 0.7371, 0.4908, 0.776, 0.4999, 0.7532, 0.5936, 0.7166, 0.5852, 0.02132, 0.5248, 0.06057, 0.5132, 0.08702, 0.607, 0.05095, 0.6179, 0.776, 0.4999, 0.8145, 0.5098, 0.7897, 0.6029, 0.7532, 0.5936, 0.06057, 0.5132, 0.09996, 0.5032, 0.1234, 0.5973, 0.08702, 0.607, 0.8145, 0.5098, 0.8527, 0.5205, 0.8259, 0.6129, 0.7897, 0.6029, 0.09996, 0.5032, 0.1393, 0.4946, 0.1601, 0.5888, 0.1234, 0.5973, 0.8527, 0.5205, 0.8907, 0.5319, 0.8619, 0.6237, 0.8259, 0.6129, 0.1393, 0.4946, 0.1785, 0.4871, 0.197, 0.5812, 0.1601, 0.5888, 0.8907, 0.5319, 0.9285, 0.5442, 0.8976, 0.6353, 0.8619, 0.6237, 0.1785, 0.4871, 0.2178, 0.4807, 0.2341, 0.5744, 0.197, 0.5812, 0.9285, 0.5442, 0.966, 0.5573, 0.933, 0.6477, 0.8976, 0.6353, 0.2178, 0.4807, 0.257, 0.4742, 0.2713, 0.5683, 0.2341, 0.5744, 0.966, 0.5573, 1.003, 0.5713, 0.968, 0.661, 0.933, 0.6477, 0.257, 0.4742, 0.2962, 0.4685, 0.3083, 0.5631, 0.2713, 0.5683, 1.003, 0.5713, 1.04, 0.5863, 1.003, 0.6751, 0.968, 0.661, 0.2962, 0.4685, 0.3357, 0.4637, 0.3453, 0.559, 0.3083, 0.5631, 1.04, 0.5863, 1.077, 0.6023, 1.037, 0.6901, 1.003, 0.6751, 0.5381, 0.4606, 0.5785, 0.4643, 0.5683, 0.5608, 0.531, 0.5573, 0.3357, 0.4637, 0.3758, 0.4601, 0.3823, 0.556, 0.3453, 0.559, -0.1667, 0.6038, -0.1306, 0.5856, -0.08923, 0.6735, -0.1231, 0.6901, 0.5785, 0.4643, 0.6187, 0.4693, 0.6056, 0.5654, 0.5683, 0.5608, 0.3758, 0.4601, 0.4162, 0.4579, 0.4194, 0.5543, 0.3823, 0.556, 0.0, 0.0, 0.0, 0.0, 0.0, 0.0, 0.0, 0.0, 0.8259, 0.6129, 0.8619, 0.6237, 0.8619, 0.6237, 0.8259, 0.6129, 0.197, 0.5812, 0.2341, 0.5744, 0.2341, 0.5744, 0.197, 0.5812, 0.0, 0.0, 0.0, 0.0, 0.0, 0.0, 0.0, 0.0, 0.1601, 0.5888, 0.197, 0.5812, 0.197, 0.5812, 0.1601, 0.5888, 0.0, 0.0, 0.0, 0.0, 0.0, 0.0, 0.0, 0.0, 0.1234, 0.5973, 0.1601, 0.5888, 0.1601, 0.5888, 0.1234, 0.5973, 0.0, 0.0, 0.0, 0.0, 0.0, 0.0, 0.0, 0.0, 0.08702, 0.607, 0.1234, 0.5973, 0.1234, 0.5973, 0.08702, 0.607, 0.05095, 0.6179, 0.08702, 0.607, 0.08702, 0.607, 0.05095, 0.6179, 0.0, 0.0, 0.0, 0.0, 0.0, 0.0, 0.0, 0.0, 0.01525, 0.63, 0.05095, 0.6179, 0.05095, 0.6179, 0.01525, 0.63, 0.0, 0.0, 0.0, 0.0, 0.0, 0.0, 0.0, 0.0, -0.02003, 0.6434, 0.01525, 0.63, 0.01525, 0.63, -0.02003, 0.6434, 0.0, 0.0, 0.0, 0.0, 0.0, 0.0, 0.0, 0.0, 0.0, 0.0, 0.0, 0.0, 0.0, 0.0, 0.0, 0.0, -0.05487, 0.6579, -0.02003, 0.6434, -0.02003, 0.6434, -0.05487, 0.6579, 0.0, 0.0, 0.0, 0.0, 0.0, 0.0, 0.0, 0.0, 0.0, 0.0, 0.0, 0.0, 0.0, 0.0, 0.0, 0.0, -0.08923, 0.6735, -0.05487, 0.6579, -0.05487, 0.6579, -0.08923, 0.6735, 0.0, 0.0, 0.0, 0.0, 0.0, 0.0, 0.0, 0.0, 0.0, 0.0, 0.0, 0.0, 0.0, 0.0, 0.0, 0.0, -0.1231, 0.6901, -0.08923, 0.6735, -0.08923, 0.6735, -0.1231, 0.6901, 0.8259, 0.6129, 0.8619, 0.6237, 0.8619, 0.6237, 0.8259, 0.6129, 0.0, 0.0, 0.0, 0.0, 0.0, 0.0, 0.0, 0.0, 0.0, 0.0, 0.0, 0.0, 0.0, 0.0, 0.0, 0.0, 1.003, 0.6751, 1.037, 0.6901, 1.037, 0.6901, 1.003, 0.6751, 0.0, 0.0, 0.0, 0.0, 0.0, 0.0, 0.0, 0.0, 0.0, 0.0, 0.0, 0.0, 0.0, 0.0, 0.0, 0.0, 0.968, 0.661, 1.003, 0.6751, 1.003, 0.6751, 0.968, 0.661, 0.0, 0.0, 0.0, 0.0, 0.0, 0.0, 0.0, 0.0, 0.0, 0.0, 0.0, 0.0, 0.0, 0.0, 0.0, 0.0, 0.606, 0.1793, 0.5963, 0.2629, 0.5506, 0.2603, 0.5581, 0.1752, 0.933, 0.6477, 0.968, 0.661, 0.968, 0.661, 0.933, 0.6477, 0.0, 0.0, 0.0, 0.0, 0.0, 0.0, 0.0, 0.0, 0.0, 0.0, 0.0, 0.0, 0.0, 0.0, 0.0, 0.0, 0.8976, 0.6353, 0.933, 0.6477, 0.933, 0.6477, 0.8976, 0.6353, 0.7072, 0.545, 0.6895, 0.5627, 0.6727, 0.5422, 0.6867, 0.5281, 0.5714, 0.3418, 0.596, 0.3369, 0.5986, 0.3634, 0.5792, 0.3672, 0.5714, 0.5862, 0.5483, 0.5766, 0.5608, 0.5532, 0.5792, 0.5608, 0.6895, 0.5627, 0.6687, 0.5766, 0.6562, 0.5532, 0.6727, 0.5422, 0.596, 0.3369, 0.621, 0.3369, 0.6184, 0.3634, 0.5986, 0.3634, 0.5483, 0.5766, 0.5275, 0.5627, 0.5444, 0.5422, 0.5608, 0.5532, 0.6687, 0.5766, 0.6456, 0.5862, 0.6379, 0.5608, 0.6562, 0.5532, 0.621, 0.3369, 0.6456, 0.3418, 0.6379, 0.3672, 0.6184, 0.3634, 0.5275, 0.5627, 0.5098, 0.545, 0.5303, 0.5281, 0.5444, 0.5422, 0.6456, 0.5862, 0.621, 0.5911, 0.6184, 0.5646, 0.6379, 0.5608, 0.6456, 0.3418, 0.6687, 0.3514, 0.6562, 0.3748, 0.6379, 0.3672, 0.5098, 0.545, 0.4959, 0.5242, 0.5193, 0.5117, 0.5303, 0.5281, 0.621, 0.5911, 0.596, 0.5911, 0.5986, 0.5646, 0.6184, 0.5646, 0.6687, 0.3514, 0.6895, 0.3653, 0.6727, 0.3858, 0.6562, 0.3748, 0.4959, 0.5242, 0.4863, 0.5011, 0.5117, 0.4934, 0.5193, 0.5117, 0.596, 0.5911, 0.5714, 0.5862, 0.5792, 0.5608, 0.5986, 0.5646, 0.6895, 0.3653, 0.7072, 0.383, 0.6867, 0.3999, 0.6727, 0.3858, 0.4863, 0.5011, 0.4814, 0.4765, 0.5079, 0.4739, 0.5117, 0.4934, 0.7072, 0.383, 0.7211, 0.4038, 0.6977, 0.4163, 0.6867, 0.3999, 0.4814, 0.4765, 0.4814, 0.4515, 0.5079, 0.4541, 0.5079, 0.4739, 0.7211, 0.4038, 0.7307, 0.4269, 0.7053, 0.4346, 0.6977, 0.4163, 0.4814, 0.4515, 0.4863, 0.4269, 0.5117, 0.4346, 0.5079, 0.4541, 0.7307, 0.4269, 0.7356, 0.4515, 0.7091, 0.4541, 0.7053, 0.4346, 0.7356, 0.4515, 0.7356, 0.4765, 0.7091, 0.4739, 0.7091, 0.4541, 0.4959, 0.4038, 0.5098, 0.383, 0.5303, 0.3999, 0.5193, 0.4163, 0.7356, 0.4765, 0.7307, 0.5011, 0.7053, 0.4934, 0.7091, 0.4739, 0.5098, 0.383, 0.5275, 0.3653, 0.5444, 0.3858, 0.5303, 0.3999, 0.7307, 0.5011, 0.7211, 0.5242, 0.6977, 0.5117, 0.7053, 0.4934, 0.5275, 0.3653, 0.5483, 0.3514, 0.5608, 0.3748, 0.5444, 0.3858, 0.7211, 0.5242, 0.7072, 0.545, 0.6867, 0.5281, 0.6977, 0.5117, 0.5483, 0.3514, 0.5714, 0.3418, 0.5792, 0.3672, 0.5608, 0.3748, 0.4863, 0.4269, 0.4959, 0.4038, 0.5193, 0.4163, 0.5117, 0.4346, 0.4959, 0.4038, 0.5193, 0.4163, 0.5193, 0.4163, 0.4959, 0.4038, 0.5117, 0.4346, 0.4863, 0.4269, 0.4863, 0.4269, 0.5117, 0.4346, 0.2341, 0.5744, 0.2713, 0.5683, 0.2713, 0.5683, 0.2341, 0.5744, 0.0, 0.0, 0.0, 0.0, 0.0, 0.0, 0.0, 0.0, 0.0, 0.0, 0.0, 0.0, 0.0, 0.0, 0.0, 0.0, 0.2713, 0.5683, 0.3083, 0.5631, 0.3083, 0.5631, 0.2713, 0.5683, 0.0, 0.0, 0.0, 0.0, 0.0, 0.0, 0.0, 0.0, 0.3083, 0.5631, 0.3453, 0.559, 0.3453, 0.559, 0.3083, 0.5631, 0.531, 0.5573, 0.5683, 0.5608, 0.5683, 0.5608, 0.531, 0.5573, 0.0, 0.0, 0.0, 0.0, 0.0, 0.0, 0.0, 0.0, 0.3453, 0.559, 0.3823, 0.556, 0.3823, 0.556, 0.3453, 0.559, 0.8619, 0.6237, 0.8619, 0.6237, 0.8619, 0.6237, 0.8619, 0.6237, 0.5683, 0.5608, 0.6056, 0.5654, 0.6056, 0.5654, 0.5683, 0.5608, 0.0, 0.0, 0.0, 0.0, 0.0, 0.0, 0.0, 0.0, 0.3823, 0.556, 0.4194, 0.5543, 0.4194, 0.5543, 0.3823, 0.556, 0.8259, 0.6129, 0.8259, 0.6129, 0.8259, 0.6129, 0.8259, 0.6129, 0.6056, 0.5654, 0.6427, 0.5711, 0.6427, 0.5711, 0.6056, 0.5654, 0.0, 0.0, 0.0, 0.0, 0.0, 0.0, 0.0, 0.0, 0.4194, 0.5543, 0.4565, 0.554, 0.4565, 0.554, 0.4194, 0.5543, 0.0, 0.0, 0.0, 0.0, 0.0, 0.0, 0.0, 0.0, 0.6427, 0.5711, 0.6798, 0.5777, 0.6798, 0.5777, 0.6427, 0.5711, 0.0, 0.0, 0.0, 0.0, 0.0, 0.0, 0.0, 0.0, 0.4565, 0.554, 0.4938, 0.555, 0.4938, 0.555, 0.4565, 0.554, 0.0, 0.0, 0.0, 0.0, 0.0, 0.0, 0.0, 0.0, 0.6798, 0.5777, 0.7166, 0.5852, 0.7166, 0.5852, 0.6798, 0.5777, 0.0, 0.0, 0.0, 0.0, 0.0, 0.0, 0.0, 0.0, 0.4938, 0.555, 0.531, 0.5573, 0.531, 0.5573, 0.4938, 0.555, 0.7166, 0.5852, 0.7532, 0.5936, 0.7532, 0.5936, 0.7166, 0.5852, 0.0, 0.0, 0.0, 0.0, 0.0, 0.0, 0.0, 0.0, 0.7532, 0.5936, 0.7897, 0.6029, 0.7897, 0.6029, 0.7532, 0.5936, 0.0, 0.0, 0.0, 0.0, 0.0, 0.0, 0.0, 0.0, 0.7897, 0.6029, 0.8259, 0.6129, 0.8259, 0.6129, 0.7897, 0.6029, 0.0, 0.0, 0.0, 0.0, 0.0, 0.0, 0.0, 0.0, 0.0, 0.0, 0.0, 0.0, 0.0, 0.0, 0.0, 0.0, 0.8619, 0.6237, 0.8976, 0.6353, 0.8976, 0.6353, 0.8619, 0.6237, 0.0, 0.0, 0.0, 0.0, 0.0, 0.0, 0.0, 0.0])
me_cylinder_011.materials.append(mat_material_001)
me_cylinder_011.use_remesh_fix_poles = True
me_cylinder_011.use_remesh_preserve_attributes = False
me_cylinder_011.use_mirror_vertex_groups = False
me_cylinder_011.update()

# ---- objects
ob_light = bpy.data.objects.new('Light', light_light)
ob_camera = bpy.data.objects.new('Camera', cam_camera)
ob_middlejazigo = bpy.data.objects.new('middleJazigo', me_cylinder_011)

# ---- transforms, parenting, visibility, modifiers, constraints
ob_light.location = (4.076, 1.005, 5.904)
ob_light.rotation_euler = (0.6503, 0.05522, 1.866)
ob_light.lock_rotations_4d = False
ob_light.empty_display_type = 'ARROWS'
ob_light.color = (0.0, 0.0, 0.0, 0.0)
ob_light.lineart.crease_threshold = 0.0
ob_camera.location = (7.359, -6.926, 4.958)
ob_camera.rotation_euler = (1.109, 0.0, 0.8149)
ob_camera.lock_rotations_4d = False
ob_camera.empty_display_type = 'ARROWS'
ob_camera.color = (0.0, 0.0, 0.0, 0.0)
ob_camera.display_type = 'WIRE'
ob_camera.lineart.crease_threshold = 0.0
ob_middlejazigo.location = (0.0, 0.0, 2.25)
ob_middlejazigo.scale = (0.3852, 0.3852, 0.3852)
ob_middlejazigo.lineart.crease_threshold = 0.0
_m = ob_middlejazigo.modifiers.new('Solidify', 'SOLIDIFY')
_m.thickness = 0.3
_m.use_even_offset = True
_m = ob_middlejazigo.modifiers.new('SimpleDeform', 'SIMPLE_DEFORM')
_m.deform_method = 'BEND'
_m.deform_axis = 'Z'

# ---- collection membership
col_collection.objects.link(ob_light)
col_collection.objects.link(ob_camera)
col_collection.objects.link(ob_middlejazigo)

# ---- scene / render settings (as saved in the file)
scene.camera = ob_camera
scene.frame_start = 1; scene.frame_end = 250; scene.frame_set(1)
scene.render.engine = 'BLENDER_EEVEE_NEXT'
scene.cycles.use_denoising = False
scene.cycles.samples = 128
scene.cycles.sampling_pattern = 'TABULATED_SOBOL'
scene.cycles.use_adaptive_sampling = False
scene.cycles.use_light_tree = False
scene.view_settings.view_transform = 'Filmic'
bpy.context.view_layer.update()
